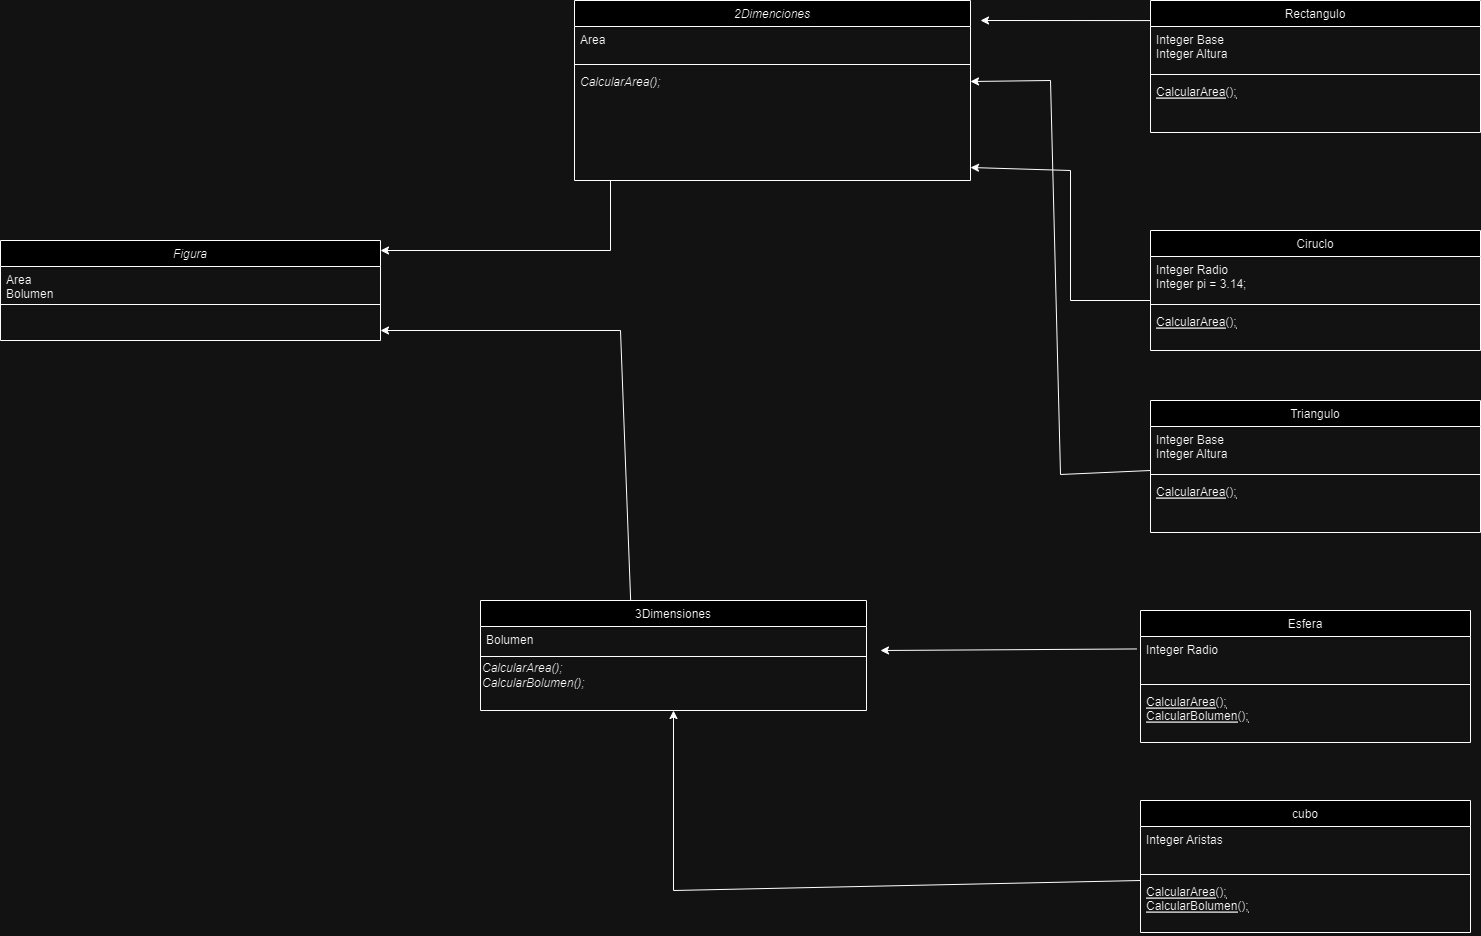

The diagram above was exported from draw.io. Its source (the exported page's mxGraphModel, read from the mxfile embedded in the PNG):
<mxGraphModel dx="2039" dy="697" grid="1" gridSize="10" guides="1" tooltips="1" connect="1" arrows="1" fold="1" page="1" pageScale="1" pageWidth="827" pageHeight="1169" math="0" shadow="0">
  <root>
    <mxCell id="WIyWlLk6GJQsqaUBKTNV-0" />
    <mxCell id="WIyWlLk6GJQsqaUBKTNV-1" parent="WIyWlLk6GJQsqaUBKTNV-0" />
    <mxCell id="zkfFHV4jXpPFQw0GAbJ--0" value="Figura" style="swimlane;fontStyle=2;align=center;verticalAlign=top;childLayout=stackLayout;horizontal=1;startSize=26;horizontalStack=0;resizeParent=1;resizeLast=0;collapsible=1;marginBottom=0;rounded=0;shadow=0;strokeWidth=1;" parent="WIyWlLk6GJQsqaUBKTNV-1" vertex="1">
      <mxGeometry x="-160" y="260" width="380" height="100" as="geometry">
        <mxRectangle x="230" y="140" width="160" height="26" as="alternateBounds" />
      </mxGeometry>
    </mxCell>
    <mxCell id="zkfFHV4jXpPFQw0GAbJ--3" value="Area&#10;Bolumen" style="text;align=left;verticalAlign=top;spacingLeft=4;spacingRight=4;overflow=hidden;rotatable=0;points=[[0,0.5],[1,0.5]];portConstraint=eastwest;rounded=0;shadow=0;html=0;" parent="zkfFHV4jXpPFQw0GAbJ--0" vertex="1">
      <mxGeometry y="26" width="380" height="34" as="geometry" />
    </mxCell>
    <mxCell id="zkfFHV4jXpPFQw0GAbJ--4" value="" style="line;html=1;strokeWidth=1;align=left;verticalAlign=middle;spacingTop=-1;spacingLeft=3;spacingRight=3;rotatable=0;labelPosition=right;points=[];portConstraint=eastwest;" parent="zkfFHV4jXpPFQw0GAbJ--0" vertex="1">
      <mxGeometry y="60" width="380" height="8" as="geometry" />
    </mxCell>
    <mxCell id="zkfFHV4jXpPFQw0GAbJ--6" value="Rectangulo" style="swimlane;fontStyle=0;align=center;verticalAlign=top;childLayout=stackLayout;horizontal=1;startSize=26;horizontalStack=0;resizeParent=1;resizeLast=0;collapsible=1;marginBottom=0;rounded=0;shadow=0;strokeWidth=1;" parent="WIyWlLk6GJQsqaUBKTNV-1" vertex="1">
      <mxGeometry x="990" y="20" width="330" height="132" as="geometry">
        <mxRectangle x="130" y="380" width="160" height="26" as="alternateBounds" />
      </mxGeometry>
    </mxCell>
    <mxCell id="zkfFHV4jXpPFQw0GAbJ--7" value="Integer Base &#10;Integer Altura" style="text;align=left;verticalAlign=top;spacingLeft=4;spacingRight=4;overflow=hidden;rotatable=0;points=[[0,0.5],[1,0.5]];portConstraint=eastwest;" parent="zkfFHV4jXpPFQw0GAbJ--6" vertex="1">
      <mxGeometry y="26" width="330" height="44" as="geometry" />
    </mxCell>
    <mxCell id="zkfFHV4jXpPFQw0GAbJ--9" value="" style="line;html=1;strokeWidth=1;align=left;verticalAlign=middle;spacingTop=-1;spacingLeft=3;spacingRight=3;rotatable=0;labelPosition=right;points=[];portConstraint=eastwest;" parent="zkfFHV4jXpPFQw0GAbJ--6" vertex="1">
      <mxGeometry y="70" width="330" height="8" as="geometry" />
    </mxCell>
    <mxCell id="zkfFHV4jXpPFQw0GAbJ--10" value="CalcularArea();" style="text;align=left;verticalAlign=top;spacingLeft=4;spacingRight=4;overflow=hidden;rotatable=0;points=[[0,0.5],[1,0.5]];portConstraint=eastwest;fontStyle=4" parent="zkfFHV4jXpPFQw0GAbJ--6" vertex="1">
      <mxGeometry y="78" width="330" height="54" as="geometry" />
    </mxCell>
    <mxCell id="zkfFHV4jXpPFQw0GAbJ--13" value="3Dimensiones" style="swimlane;fontStyle=0;align=center;verticalAlign=top;childLayout=stackLayout;horizontal=1;startSize=26;horizontalStack=0;resizeParent=1;resizeLast=0;collapsible=1;marginBottom=0;rounded=0;shadow=0;strokeWidth=1;" parent="WIyWlLk6GJQsqaUBKTNV-1" vertex="1">
      <mxGeometry x="320" y="620" width="386" height="110" as="geometry">
        <mxRectangle x="340" y="380" width="170" height="26" as="alternateBounds" />
      </mxGeometry>
    </mxCell>
    <mxCell id="zkfFHV4jXpPFQw0GAbJ--14" value="Bolumen&#10;" style="text;align=left;verticalAlign=top;spacingLeft=4;spacingRight=4;overflow=hidden;rotatable=0;points=[[0,0.5],[1,0.5]];portConstraint=eastwest;" parent="zkfFHV4jXpPFQw0GAbJ--13" vertex="1">
      <mxGeometry y="26" width="386" height="26" as="geometry" />
    </mxCell>
    <mxCell id="zkfFHV4jXpPFQw0GAbJ--15" value="" style="line;html=1;strokeWidth=1;align=left;verticalAlign=middle;spacingTop=-1;spacingLeft=3;spacingRight=3;rotatable=0;labelPosition=right;points=[];portConstraint=eastwest;" parent="zkfFHV4jXpPFQw0GAbJ--13" vertex="1">
      <mxGeometry y="52" width="386" height="8" as="geometry" />
    </mxCell>
    <mxCell id="y2029yNlRk1yMWD0G-H6-39" value="&lt;i&gt;CalcularArea();&lt;br&gt;CalcularBolumen();&lt;br&gt;&lt;/i&gt;" style="text;html=1;strokeColor=none;fillColor=none;align=left;verticalAlign=middle;whiteSpace=wrap;rounded=0;" vertex="1" parent="zkfFHV4jXpPFQw0GAbJ--13">
      <mxGeometry y="60" width="386" height="30" as="geometry" />
    </mxCell>
    <mxCell id="zkfFHV4jXpPFQw0GAbJ--17" value="2Dimenciones" style="swimlane;fontStyle=2;align=center;verticalAlign=top;childLayout=stackLayout;horizontal=1;startSize=26;horizontalStack=0;resizeParent=1;resizeLast=0;collapsible=1;marginBottom=0;rounded=0;shadow=0;strokeWidth=1;" parent="WIyWlLk6GJQsqaUBKTNV-1" vertex="1">
      <mxGeometry x="414" y="20" width="396" height="180" as="geometry">
        <mxRectangle x="550" y="140" width="160" height="26" as="alternateBounds" />
      </mxGeometry>
    </mxCell>
    <mxCell id="zkfFHV4jXpPFQw0GAbJ--19" value="Area" style="text;align=left;verticalAlign=top;spacingLeft=4;spacingRight=4;overflow=hidden;rotatable=0;points=[[0,0.5],[1,0.5]];portConstraint=eastwest;rounded=0;shadow=0;html=0;" parent="zkfFHV4jXpPFQw0GAbJ--17" vertex="1">
      <mxGeometry y="26" width="396" height="34" as="geometry" />
    </mxCell>
    <mxCell id="zkfFHV4jXpPFQw0GAbJ--23" value="" style="line;html=1;strokeWidth=1;align=left;verticalAlign=middle;spacingTop=-1;spacingLeft=3;spacingRight=3;rotatable=0;labelPosition=right;points=[];portConstraint=eastwest;" parent="zkfFHV4jXpPFQw0GAbJ--17" vertex="1">
      <mxGeometry y="60" width="396" height="8" as="geometry" />
    </mxCell>
    <mxCell id="zkfFHV4jXpPFQw0GAbJ--24" value="CalcularArea();" style="text;align=left;verticalAlign=top;spacingLeft=4;spacingRight=4;overflow=hidden;rotatable=0;points=[[0,0.5],[1,0.5]];portConstraint=eastwest;fontStyle=2" parent="zkfFHV4jXpPFQw0GAbJ--17" vertex="1">
      <mxGeometry y="68" width="396" height="26" as="geometry" />
    </mxCell>
    <mxCell id="y2029yNlRk1yMWD0G-H6-6" value="Ciruclo" style="swimlane;fontStyle=0;align=center;verticalAlign=top;childLayout=stackLayout;horizontal=1;startSize=26;horizontalStack=0;resizeParent=1;resizeLast=0;collapsible=1;marginBottom=0;rounded=0;shadow=0;strokeWidth=1;" vertex="1" parent="WIyWlLk6GJQsqaUBKTNV-1">
      <mxGeometry x="990" y="250" width="330" height="120" as="geometry">
        <mxRectangle x="130" y="380" width="160" height="26" as="alternateBounds" />
      </mxGeometry>
    </mxCell>
    <mxCell id="y2029yNlRk1yMWD0G-H6-7" value="Integer Radio&#10;Integer pi = 3.14;" style="text;align=left;verticalAlign=top;spacingLeft=4;spacingRight=4;overflow=hidden;rotatable=0;points=[[0,0.5],[1,0.5]];portConstraint=eastwest;" vertex="1" parent="y2029yNlRk1yMWD0G-H6-6">
      <mxGeometry y="26" width="330" height="44" as="geometry" />
    </mxCell>
    <mxCell id="y2029yNlRk1yMWD0G-H6-9" value="" style="line;html=1;strokeWidth=1;align=left;verticalAlign=middle;spacingTop=-1;spacingLeft=3;spacingRight=3;rotatable=0;labelPosition=right;points=[];portConstraint=eastwest;" vertex="1" parent="y2029yNlRk1yMWD0G-H6-6">
      <mxGeometry y="70" width="330" height="8" as="geometry" />
    </mxCell>
    <mxCell id="y2029yNlRk1yMWD0G-H6-10" value="CalcularArea();&#10;" style="text;align=left;verticalAlign=top;spacingLeft=4;spacingRight=4;overflow=hidden;rotatable=0;points=[[0,0.5],[1,0.5]];portConstraint=eastwest;fontStyle=4" vertex="1" parent="y2029yNlRk1yMWD0G-H6-6">
      <mxGeometry y="78" width="330" height="42" as="geometry" />
    </mxCell>
    <mxCell id="y2029yNlRk1yMWD0G-H6-23" value="Triangulo" style="swimlane;fontStyle=0;align=center;verticalAlign=top;childLayout=stackLayout;horizontal=1;startSize=26;horizontalStack=0;resizeParent=1;resizeLast=0;collapsible=1;marginBottom=0;rounded=0;shadow=0;strokeWidth=1;" vertex="1" parent="WIyWlLk6GJQsqaUBKTNV-1">
      <mxGeometry x="990" y="420" width="330" height="132" as="geometry">
        <mxRectangle x="130" y="380" width="160" height="26" as="alternateBounds" />
      </mxGeometry>
    </mxCell>
    <mxCell id="y2029yNlRk1yMWD0G-H6-24" value="Integer Base &#10;Integer Altura" style="text;align=left;verticalAlign=top;spacingLeft=4;spacingRight=4;overflow=hidden;rotatable=0;points=[[0,0.5],[1,0.5]];portConstraint=eastwest;" vertex="1" parent="y2029yNlRk1yMWD0G-H6-23">
      <mxGeometry y="26" width="330" height="44" as="geometry" />
    </mxCell>
    <mxCell id="y2029yNlRk1yMWD0G-H6-25" value="" style="line;html=1;strokeWidth=1;align=left;verticalAlign=middle;spacingTop=-1;spacingLeft=3;spacingRight=3;rotatable=0;labelPosition=right;points=[];portConstraint=eastwest;" vertex="1" parent="y2029yNlRk1yMWD0G-H6-23">
      <mxGeometry y="70" width="330" height="8" as="geometry" />
    </mxCell>
    <mxCell id="y2029yNlRk1yMWD0G-H6-26" value="CalcularArea();" style="text;align=left;verticalAlign=top;spacingLeft=4;spacingRight=4;overflow=hidden;rotatable=0;points=[[0,0.5],[1,0.5]];portConstraint=eastwest;fontStyle=4" vertex="1" parent="y2029yNlRk1yMWD0G-H6-23">
      <mxGeometry y="78" width="330" height="54" as="geometry" />
    </mxCell>
    <mxCell id="y2029yNlRk1yMWD0G-H6-27" value="" style="endArrow=classic;html=1;rounded=0;exitX=0;exitY=0;exitDx=0;exitDy=0;exitPerimeter=0;entryX=1;entryY=0.5;entryDx=0;entryDy=0;" edge="1" parent="WIyWlLk6GJQsqaUBKTNV-1" source="y2029yNlRk1yMWD0G-H6-25" target="zkfFHV4jXpPFQw0GAbJ--24">
      <mxGeometry width="50" height="50" relative="1" as="geometry">
        <mxPoint x="900" y="420" as="sourcePoint" />
        <mxPoint x="950" y="370" as="targetPoint" />
        <Array as="points">
          <mxPoint x="900" y="494" />
          <mxPoint x="890" y="100" />
        </Array>
      </mxGeometry>
    </mxCell>
    <mxCell id="y2029yNlRk1yMWD0G-H6-29" value="" style="endArrow=classic;html=1;rounded=0;exitX=0;exitY=0;exitDx=0;exitDy=0;exitPerimeter=0;entryX=1;entryY=0.5;entryDx=0;entryDy=0;" edge="1" parent="WIyWlLk6GJQsqaUBKTNV-1" source="y2029yNlRk1yMWD0G-H6-9">
      <mxGeometry width="50" height="50" relative="1" as="geometry">
        <mxPoint x="900" y="320" as="sourcePoint" />
        <mxPoint x="810" y="187" as="targetPoint" />
        <Array as="points">
          <mxPoint x="910" y="320" />
          <mxPoint x="910" y="190" />
        </Array>
      </mxGeometry>
    </mxCell>
    <mxCell id="y2029yNlRk1yMWD0G-H6-30" value="" style="endArrow=classic;html=1;rounded=0;exitX=0;exitY=0.152;exitDx=0;exitDy=0;exitPerimeter=0;" edge="1" parent="WIyWlLk6GJQsqaUBKTNV-1" source="zkfFHV4jXpPFQw0GAbJ--6">
      <mxGeometry width="50" height="50" relative="1" as="geometry">
        <mxPoint x="900" y="320" as="sourcePoint" />
        <mxPoint x="820" y="40" as="targetPoint" />
      </mxGeometry>
    </mxCell>
    <mxCell id="y2029yNlRk1yMWD0G-H6-31" value="Esfera" style="swimlane;fontStyle=0;align=center;verticalAlign=top;childLayout=stackLayout;horizontal=1;startSize=26;horizontalStack=0;resizeParent=1;resizeLast=0;collapsible=1;marginBottom=0;rounded=0;shadow=0;strokeWidth=1;" vertex="1" parent="WIyWlLk6GJQsqaUBKTNV-1">
      <mxGeometry x="980" y="630" width="330" height="132" as="geometry">
        <mxRectangle x="130" y="380" width="160" height="26" as="alternateBounds" />
      </mxGeometry>
    </mxCell>
    <mxCell id="y2029yNlRk1yMWD0G-H6-32" value="Integer Radio" style="text;align=left;verticalAlign=top;spacingLeft=4;spacingRight=4;overflow=hidden;rotatable=0;points=[[0,0.5],[1,0.5]];portConstraint=eastwest;" vertex="1" parent="y2029yNlRk1yMWD0G-H6-31">
      <mxGeometry y="26" width="330" height="44" as="geometry" />
    </mxCell>
    <mxCell id="y2029yNlRk1yMWD0G-H6-33" value="" style="line;html=1;strokeWidth=1;align=left;verticalAlign=middle;spacingTop=-1;spacingLeft=3;spacingRight=3;rotatable=0;labelPosition=right;points=[];portConstraint=eastwest;" vertex="1" parent="y2029yNlRk1yMWD0G-H6-31">
      <mxGeometry y="70" width="330" height="8" as="geometry" />
    </mxCell>
    <mxCell id="y2029yNlRk1yMWD0G-H6-34" value="CalcularArea();&#10;CalcularBolumen();" style="text;align=left;verticalAlign=top;spacingLeft=4;spacingRight=4;overflow=hidden;rotatable=0;points=[[0,0.5],[1,0.5]];portConstraint=eastwest;fontStyle=4" vertex="1" parent="y2029yNlRk1yMWD0G-H6-31">
      <mxGeometry y="78" width="330" height="54" as="geometry" />
    </mxCell>
    <mxCell id="y2029yNlRk1yMWD0G-H6-35" value="cubo" style="swimlane;fontStyle=0;align=center;verticalAlign=top;childLayout=stackLayout;horizontal=1;startSize=26;horizontalStack=0;resizeParent=1;resizeLast=0;collapsible=1;marginBottom=0;rounded=0;shadow=0;strokeWidth=1;" vertex="1" parent="WIyWlLk6GJQsqaUBKTNV-1">
      <mxGeometry x="980" y="820" width="330" height="132" as="geometry">
        <mxRectangle x="130" y="380" width="160" height="26" as="alternateBounds" />
      </mxGeometry>
    </mxCell>
    <mxCell id="y2029yNlRk1yMWD0G-H6-36" value="Integer Aristas" style="text;align=left;verticalAlign=top;spacingLeft=4;spacingRight=4;overflow=hidden;rotatable=0;points=[[0,0.5],[1,0.5]];portConstraint=eastwest;" vertex="1" parent="y2029yNlRk1yMWD0G-H6-35">
      <mxGeometry y="26" width="330" height="44" as="geometry" />
    </mxCell>
    <mxCell id="y2029yNlRk1yMWD0G-H6-37" value="" style="line;html=1;strokeWidth=1;align=left;verticalAlign=middle;spacingTop=-1;spacingLeft=3;spacingRight=3;rotatable=0;labelPosition=right;points=[];portConstraint=eastwest;" vertex="1" parent="y2029yNlRk1yMWD0G-H6-35">
      <mxGeometry y="70" width="330" height="8" as="geometry" />
    </mxCell>
    <mxCell id="y2029yNlRk1yMWD0G-H6-38" value="CalcularArea();&#10;CalcularBolumen();" style="text;align=left;verticalAlign=top;spacingLeft=4;spacingRight=4;overflow=hidden;rotatable=0;points=[[0,0.5],[1,0.5]];portConstraint=eastwest;fontStyle=4" vertex="1" parent="y2029yNlRk1yMWD0G-H6-35">
      <mxGeometry y="78" width="330" height="54" as="geometry" />
    </mxCell>
    <mxCell id="y2029yNlRk1yMWD0G-H6-41" value="" style="endArrow=classic;html=1;rounded=0;exitX=-0.012;exitY=0.283;exitDx=0;exitDy=0;exitPerimeter=0;" edge="1" parent="WIyWlLk6GJQsqaUBKTNV-1" source="y2029yNlRk1yMWD0G-H6-32">
      <mxGeometry width="50" height="50" relative="1" as="geometry">
        <mxPoint x="840" y="740" as="sourcePoint" />
        <mxPoint x="720" y="670" as="targetPoint" />
      </mxGeometry>
    </mxCell>
    <mxCell id="y2029yNlRk1yMWD0G-H6-42" value="" style="endArrow=classic;html=1;rounded=0;exitX=0;exitY=0.037;exitDx=0;exitDy=0;exitPerimeter=0;entryX=0.5;entryY=1;entryDx=0;entryDy=0;" edge="1" parent="WIyWlLk6GJQsqaUBKTNV-1" source="y2029yNlRk1yMWD0G-H6-38" target="zkfFHV4jXpPFQw0GAbJ--13">
      <mxGeometry width="50" height="50" relative="1" as="geometry">
        <mxPoint x="840" y="740" as="sourcePoint" />
        <mxPoint x="890" y="690" as="targetPoint" />
        <Array as="points">
          <mxPoint x="513" y="910" />
        </Array>
      </mxGeometry>
    </mxCell>
    <mxCell id="y2029yNlRk1yMWD0G-H6-43" value="" style="endArrow=classic;html=1;rounded=0;exitX=0.389;exitY=0;exitDx=0;exitDy=0;exitPerimeter=0;" edge="1" parent="WIyWlLk6GJQsqaUBKTNV-1" source="zkfFHV4jXpPFQw0GAbJ--13">
      <mxGeometry width="50" height="50" relative="1" as="geometry">
        <mxPoint x="430" y="340" as="sourcePoint" />
        <mxPoint x="220" y="350" as="targetPoint" />
        <Array as="points">
          <mxPoint x="460" y="350" />
        </Array>
      </mxGeometry>
    </mxCell>
    <mxCell id="y2029yNlRk1yMWD0G-H6-44" value="" style="endArrow=classic;html=1;rounded=0;" edge="1" parent="WIyWlLk6GJQsqaUBKTNV-1">
      <mxGeometry width="50" height="50" relative="1" as="geometry">
        <mxPoint x="450" y="200" as="sourcePoint" />
        <mxPoint x="220" y="270" as="targetPoint" />
        <Array as="points">
          <mxPoint x="450" y="270" />
        </Array>
      </mxGeometry>
    </mxCell>
  </root>
</mxGraphModel>